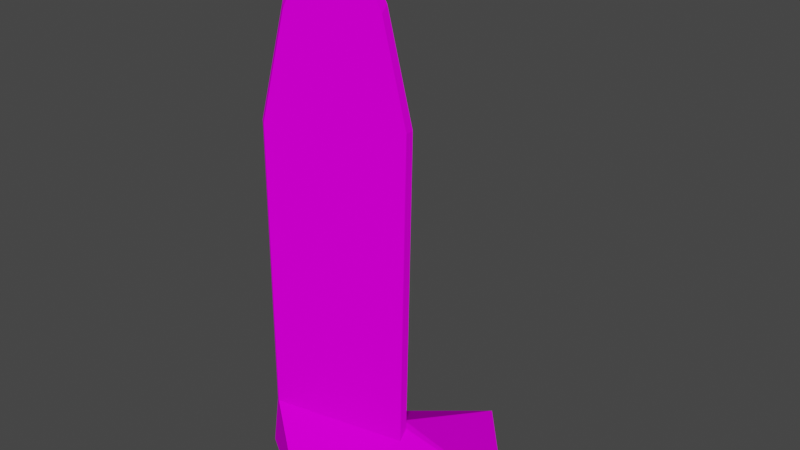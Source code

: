 # Source: spn_surf1.blend  (saved by Blender 3.3.6; exported with 4.5.12 LTS)
import bpy
from mathutils import Matrix  # noqa: F401  (used for matrix-valued properties, if any)

bpy.ops.wm.read_factory_settings(use_empty=True)
scene = bpy.context.scene
scene.name = 'Scene'

# ---- collections
col_collection = bpy.data.collections.new('Collection'); scene.collection.children.link(col_collection)

# ---- images (referenced by path relative to the original .blend; pixels are not part of the script)
import os
ASSET_DIR = os.environ.get("B2B_ASSET_DIR", "")  # directory of the original .blend (textures are referenced by path, not embedded)
HERE = os.path.dirname(os.path.abspath(__file__))  # packed textures are extracted next to this script under _unpacked/

def load_image(name, relpath, width, height, colorspace="sRGB"):
    """Load a texture the original file referenced (path relative to the .blend, or extracted next to this script)."""
    p = next((c for c in (os.path.join(HERE, relpath), os.path.join(ASSET_DIR, relpath)) if relpath and os.path.exists(c)), "")
    if p:
        img = bpy.data.images.load(p, check_existing=True)
        img.name = name
    else:  # same state as the original file: an image datablock whose file is absent (Cycles renders it pink)
        img = bpy.data.images.new(name, width, height)
        img.source = "FILE"
        img.filepath = "//" + (relpath or name)
    img.colorspace_settings.name = colorspace
    return img
img_level5_sand2sea_png_001 = load_image('level5_sand2sea.png.001', 'level5_sand2sea.png', 1024, 1024, 'sRGB')
img_level5_surfboards2_png_001 = load_image('level5_surfboards2.png.001', 'level5_surfboards2.png', 1024, 1024, 'sRGB')

# ---- materials (node trees are filled in below, after node groups)
mat_level5_sand2sea = bpy.data.materials.new('level5_sand2sea')
mat_level5_sand2sea.alpha_threshold = 0.0
mat_level5_sand2sea.use_transparent_shadow = False
mat_level5_sand2sea.diffuse_color = (1.0, 1.0, 1.0, 1.0)
mat_level5_sand2sea.roughness = 0.5
mat_level5_surfboards2 = bpy.data.materials.new('level5_surfboards2')
mat_level5_surfboards2.alpha_threshold = 0.0
mat_level5_surfboards2.use_transparent_shadow = False
mat_level5_surfboards2.diffuse_color = (1.0, 1.0, 1.0, 1.0)
mat_level5_surfboards2.roughness = 0.5

# ---- material node trees
mat_level5_sand2sea.use_nodes = True; mat_level5_sand2sea.node_tree.nodes.clear()
_N = mat_level5_sand2sea.node_tree.nodes; _L = mat_level5_sand2sea.node_tree.links
n0 = _N.new('ShaderNodeBsdfDiffuse'); n0.name = 'Diffuse BSDF'; n0.location = (0, 0)
n1 = _N.new('ShaderNodeTexImage'); n1.name = 'Image Texture'; n1.location = (0, 0)
n1.image = img_level5_sand2sea_png_001
n2 = _N.new('ShaderNodeOutputMaterial'); n2.name = 'Material Output'; n2.location = (0, 0)
_L.new(n0.outputs[0], n2.inputs[0])
_L.new(n1.outputs[0], n0.inputs[0])
n2.is_active_output = True
mat_level5_surfboards2.use_nodes = True; mat_level5_surfboards2.node_tree.nodes.clear()
_N = mat_level5_surfboards2.node_tree.nodes; _L = mat_level5_surfboards2.node_tree.links
n0 = _N.new('ShaderNodeBsdfDiffuse'); n0.name = 'Diffuse BSDF'; n0.location = (0, 0)
n1 = _N.new('ShaderNodeTexImage'); n1.name = 'Image Texture'; n1.location = (0, 0)
n1.image = img_level5_surfboards2_png_001
n2 = _N.new('ShaderNodeOutputMaterial'); n2.name = 'Material Output'; n2.location = (0, 0)
_L.new(n0.outputs[0], n2.inputs[0])
_L.new(n1.outputs[0], n0.inputs[0])
n2.is_active_output = True

# ---- world
world_world = bpy.data.worlds.new('World'); scene.world = world_world
world_world.use_nodes = True; world_world.node_tree.nodes.clear()
_N = world_world.node_tree.nodes; _L = world_world.node_tree.links
n0 = _N.new('ShaderNodeOutputWorld'); n0.name = 'World Output'; n0.location = (300, 300)
n1 = _N.new('ShaderNodeBackground'); n1.name = 'Background'; n1.location = (10, 300)
n1.inputs[0].default_value = (0.05088, 0.05088, 0.05088, 1.0)
_L.new(n1.outputs[0], n0.inputs[0])
n0.is_active_output = True
world_world.color = (0.05088, 0.05088, 0.05088)
world_world.use_sun_shadow = False
world_world.sun_shadow_jitter_overblur = 0.0

# ---- meshes
me_track6_pmd0_mesh_003 = bpy.data.meshes.new('TRACK6.PMD0.mesh.003')
me_track6_pmd0_mesh_003.from_pydata([(-1.312, 0.7936, 33.02), (0.02354, 1.395, 32.36), (0.1986, 0.8738, 31.81), (-1.062, 0.3063, 32.44), (-1.503, 1.2, 32.36), (-0.243, 1.768, 31.74), (-3.733, -0.7537, 29.04), (-2.583, 0.1037, 32.32), (-2.262, -0.3449, 31.78), (-3.348, -1.154, 28.68), (1.573, 1.283, 28.75), (3.108, 1.47, 22.27), (3.828, 0.08445, 2.498), (-3.244, -3.26, 4.165), (-4.274, -2.186, 22.16), (-3.682, -2.374, 4.006), (-4.715, -1.292, 22.08), (-4.714, -1.846, 22.13), (-3.673, -2.935, 3.938), (1.48, 1.828, 29.12), (-2.703, 0.5489, 31.7), (-3.79, -0.2604, 28.6), (3.354, 1.041, 3.312), (2.666, 2.364, 22.19), (1.131, 2.177, 28.67), (3.105, 2.026, 22.25), (3.802, 0.6852, 3.111), (0.9745, -6.062, 1.812e-05), (9.978, 2.594, 1.812e-05), (4.442, 9.049, 1.812e-05), (-4.67, -2.483, 1.812e-05), (-3.613, 2.34, 1.812e-05)], [], [(0, 3, 2, 1), (0, 1, 5, 4), (6, 9, 8, 7), (3, 8, 9, 14, 13, 12, 11, 10, 2), (15, 18, 17, 16), (19, 1, 2, 10), (20, 4, 5, 24, 23, 22, 15, 16, 21), (23, 24, 19, 25), (7, 0, 4, 20), (7, 8, 3, 0), (26, 25, 11, 12), (22, 23, 25, 26), (6, 7, 20, 21), (24, 5, 1, 19), (17, 14, 9, 6), (18, 13, 14, 17), (17, 6, 21, 16), (25, 19, 10, 11), (27, 12, 13), (28, 26, 12), (28, 29, 22), (18, 27, 13), (15, 30, 18), (31, 22, 29), (31, 15, 22), (22, 26, 28), (28, 12, 27), (30, 27, 18), (31, 30, 15)])
me_track6_pmd0_mesh_003.polygons.foreach_set('material_index', [1, 1, 1, 1, 1, 1, 1, 1, 1, 1, 1, 1, 1, 1, 1, 1, 1, 1, 0, 0, 0, 0, 0, 0, 0, 0, 0, 0, 0])
_uv = me_track6_pmd0_mesh_003.uv_layers.new(name='UVMap')
_uv.uv.foreach_set('vector', [0.2537, 0.9981, 0.2537, 0.9778, 0.1767, 0.9568, 0.1721, 0.9757, 0.2537, 0.9981, 0.1721, 0.9757, 0.1767, 0.9568, 0.2537, 0.9778, 0.417, 0.8693, 0.4078, 0.8563, 0.3308, 0.9568, 0.3354, 0.9757, 0.2537, 0.9778, 0.3308, 0.9568, 0.4078, 0.8563, 0.4849, 0.6443, 0.4731, 0.05346, 0.03541, -0.000522, 0.02257, 0.6443, 0.09962, 0.8563, 0.1767, 0.9568, 0.4731, 0.05457, 0.4868, 0.05117, 0.4986, 0.6447, 0.4849, 0.6443, 0.09048, 0.8693, 0.1721, 0.9757, 0.1767, 0.9568, 0.09962, 0.8563, 0.3308, 0.9568, 0.2537, 0.9778, 0.1767, 0.9568, 0.09962, 0.8563, 0.02257, 0.6443, 0.03532, 0.004062, 0.4731, 0.05457, 0.4849, 0.6443, 0.4078, 0.8563, 0.02257, 0.6443, 0.09962, 0.8563, 0.09048, 0.8693, 0.008854, 0.6447, 0.3354, 0.9757, 0.2537, 0.9981, 0.2537, 0.9778, 0.3308, 0.9568, 0.3354, 0.9757, 0.3308, 0.9568, 0.2537, 0.9778, 0.2537, 0.9981, 0.02155, 0.008064, 0.008854, 0.6447, 0.02257, 0.6443, 0.03541, -0.000522, 0.03532, 0.004062, 0.02257, 0.6443, 0.008854, 0.6447, 0.02155, 0.008064, 0.417, 0.8693, 0.3354, 0.9757, 0.3308, 0.9568, 0.4078, 0.8563, 0.09962, 0.8563, 0.1767, 0.9568, 0.1721, 0.9757, 0.09048, 0.8693, 0.4986, 0.6447, 0.4849, 0.6443, 0.4078, 0.8563, 0.417, 0.8693, 0.4868, 0.05117, 0.4731, 0.05346, 0.4849, 0.6443, 0.4986, 0.6447, 0.4986, 0.6447, 0.417, 0.8693, 0.4078, 0.8563, 0.4849, 0.6443, 0.008854, 0.6447, 0.09048, 0.8693, 0.09962, 0.8563, 0.02257, 0.6443, 0.4201, 0.1465, 0.4753, 0.1332, 0.4312, 0.1115, 0.4753, 0.1332, 0.4779, 0.1367, 0.5215, 0.1193, 0.477, 0.1407, 0.5197, 0.181, 0.5215, 0.1193, 0.4201, 0.1465, 0.4312, 0.1115, 0.4192, 0.1503, 0.4217, 0.1535, 0.4156, 0.1574, 0.4192, 0.1503, 0.4436, 0.1798, 0.477, 0.1407, 0.5197, 0.181, 0.4436, 0.1798, 0.4217, 0.1535, 0.477, 0.1407, 0.5215, 0.1193, 0.4779, 0.1367, 0.477, 0.1407, 0.4312, 0.1115, 0.4753, 0.1332, 0.5215, 0.1193, 0.4192, 0.1503, 0.4312, 0.1115, 0.4156, 0.1574, 0.4436, 0.1798, 0.4156, 0.1574, 0.4217, 0.1535])
me_track6_pmd0_mesh_003.materials.append(mat_level5_sand2sea)
me_track6_pmd0_mesh_003.materials.append(mat_level5_surfboards2)
me_track6_pmd0_mesh_003.use_remesh_preserve_volume = False
me_track6_pmd0_mesh_003.use_remesh_preserve_attributes = False
me_track6_pmd0_mesh_003.use_mirror_vertex_groups = False
me_track6_pmd0_mesh_003.update()

# ---- objects
ob_main = bpy.data.objects.new('main', me_track6_pmd0_mesh_003)

# ---- transforms, parenting, visibility, modifiers, constraints
ob_main.location = (0.0, 0.0, 0.0)
ob_main.lineart.crease_threshold = 0.0

# ---- collection membership
col_collection.objects.link(ob_main)

# ---- scene / render settings (as saved in the file)
scene.frame_start = 1; scene.frame_end = 250; scene.frame_set(1)
scene.render.engine = 'BLENDER_EEVEE_NEXT'
scene.cycles.sampling_pattern = 'TABULATED_SOBOL'
scene.cycles.use_light_tree = False
scene.view_settings.view_transform = 'Filmic'
bpy.context.view_layer.update()

# ---- added for rendering (the .blend has no active camera and no usable light): camera, sun
cam_auto = bpy.data.cameras.new('AutoCamera')
cam_auto.lens = 50.0
cam_auto.sensor_width = 36.0
cam_auto.clip_end = 1000.0
ob_auto_camera = bpy.data.objects.new('AutoCamera', cam_auto)
scene.collection.objects.link(ob_auto_camera)
ob_auto_camera.location = (38.8786, -42.0034, 45.51)
ob_auto_camera.rotation_euler = (1.09748, -7.21219e-08, 0.694738)
scene.camera = ob_auto_camera
light_auto_sun = bpy.data.lights.new('AutoSun', 'SUN')
light_auto_sun.energy = 3.0
light_auto_sun.angle = 0.0523599
ob_auto_sun = bpy.data.objects.new('AutoSun', light_auto_sun)
scene.collection.objects.link(ob_auto_sun)
ob_auto_sun.rotation_euler = (0.872665, 0.174533, 0.523599)
bpy.context.view_layer.update()
